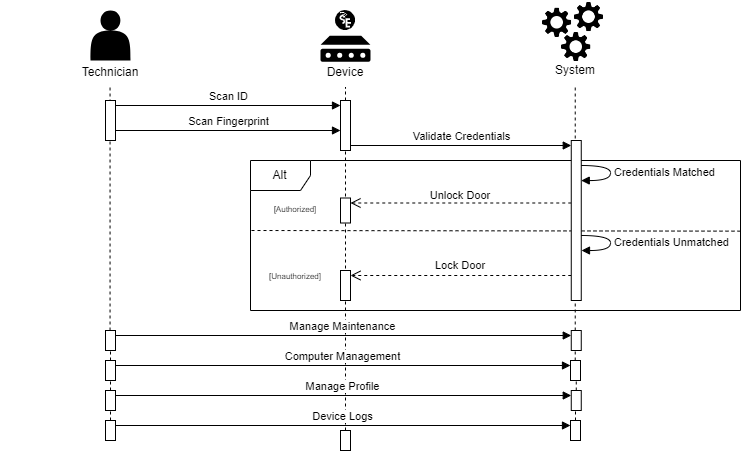

The diagram above was exported from draw.io. Its source (the exported page's mxGraphModel, read from the mxfile embedded in the PNG):
<mxGraphModel dx="1105" dy="549" grid="1" gridSize="10" guides="1" tooltips="1" connect="1" arrows="1" fold="1" page="1" pageScale="1" pageWidth="850" pageHeight="1100" math="0" shadow="0">
  <root>
    <mxCell id="0" />
    <mxCell id="1" parent="0" />
    <mxCell id="gI8zNSIvzuiQvJ3mnpYe-1" value="" style="html=1;points=[[0,0,0,0,5],[0,1,0,0,-5],[1,0,0,0,5],[1,1,0,0,-5]];perimeter=orthogonalPerimeter;outlineConnect=0;targetShapes=umlLifeline;portConstraint=eastwest;newEdgeStyle={&quot;curved&quot;:0,&quot;rounded&quot;:0};" vertex="1" parent="1">
      <mxGeometry x="430" y="500" width="10" height="20" as="geometry" />
    </mxCell>
    <mxCell id="gI8zNSIvzuiQvJ3mnpYe-2" value="" style="endArrow=none;dashed=1;html=1;rounded=0;" edge="1" parent="1" source="gI8zNSIvzuiQvJ3mnpYe-13">
      <mxGeometry width="50" height="50" relative="1" as="geometry">
        <mxPoint x="435" y="416.5" as="sourcePoint" />
        <mxPoint x="435" y="156.5" as="targetPoint" />
      </mxGeometry>
    </mxCell>
    <mxCell id="gI8zNSIvzuiQvJ3mnpYe-3" value="" style="endArrow=none;dashed=1;html=1;rounded=0;" edge="1" parent="1" source="gI8zNSIvzuiQvJ3mnpYe-48">
      <mxGeometry width="50" height="50" relative="1" as="geometry">
        <mxPoint x="665" y="650" as="sourcePoint" />
        <mxPoint x="664.7299999999999" y="156.5" as="targetPoint" />
      </mxGeometry>
    </mxCell>
    <mxCell id="gI8zNSIvzuiQvJ3mnpYe-4" value="" style="group" vertex="1" connectable="0" parent="1">
      <mxGeometry x="630" y="70" width="70" height="85" as="geometry" />
    </mxCell>
    <mxCell id="gI8zNSIvzuiQvJ3mnpYe-5" value="" style="group" vertex="1" connectable="0" parent="gI8zNSIvzuiQvJ3mnpYe-4">
      <mxGeometry width="70" height="63.5" as="geometry" />
    </mxCell>
    <mxCell id="gI8zNSIvzuiQvJ3mnpYe-6" value="" style="shape=image;verticalLabelPosition=bottom;labelBackgroundColor=default;verticalAlign=top;aspect=fixed;imageAspect=0;image=data:image/png,(base64 omitted: 10764 chars);" vertex="1" parent="gI8zNSIvzuiQvJ3mnpYe-5">
      <mxGeometry y="5.594713656387666" width="33.33981526494896" height="33.33981526494896" as="geometry" />
    </mxCell>
    <mxCell id="gI8zNSIvzuiQvJ3mnpYe-7" value="" style="shape=image;verticalLabelPosition=bottom;labelBackgroundColor=default;verticalAlign=top;aspect=fixed;imageAspect=0;image=data:image/png,(base64 omitted: 10764 chars);" vertex="1" parent="gI8zNSIvzuiQvJ3mnpYe-5">
      <mxGeometry x="19.090909090909093" y="29.931718061674008" width="33.33981526494896" height="33.33981526494896" as="geometry" />
    </mxCell>
    <mxCell id="gI8zNSIvzuiQvJ3mnpYe-8" value="" style="shape=image;verticalLabelPosition=bottom;labelBackgroundColor=default;verticalAlign=top;aspect=fixed;imageAspect=0;image=data:image/png,(base64 omitted: 10764 chars);" vertex="1" parent="gI8zNSIvzuiQvJ3mnpYe-5">
      <mxGeometry x="31.818181818181824" width="33.33981526494896" height="33.33981526494896" as="geometry" />
    </mxCell>
    <mxCell id="gI8zNSIvzuiQvJ3mnpYe-9" value="System" style="text;strokeColor=none;align=center;fillColor=none;html=1;verticalAlign=middle;whiteSpace=wrap;rounded=0;" vertex="1" parent="gI8zNSIvzuiQvJ3mnpYe-4">
      <mxGeometry x="5" y="55" width="60" height="30" as="geometry" />
    </mxCell>
    <mxCell id="gI8zNSIvzuiQvJ3mnpYe-10" value="" style="endArrow=none;dashed=1;html=1;rounded=0;" edge="1" parent="1" source="gI8zNSIvzuiQvJ3mnpYe-39">
      <mxGeometry width="50" height="50" relative="1" as="geometry">
        <mxPoint x="200" y="490" as="sourcePoint" />
        <mxPoint x="199.55" y="156.5" as="targetPoint" />
      </mxGeometry>
    </mxCell>
    <mxCell id="gI8zNSIvzuiQvJ3mnpYe-11" value="" style="html=1;points=[[0,0,0,0,5],[0,1,0,0,-5],[1,0,0,0,5],[1,1,0,0,-5]];perimeter=orthogonalPerimeter;outlineConnect=0;targetShapes=umlLifeline;portConstraint=eastwest;newEdgeStyle={&quot;curved&quot;:0,&quot;rounded&quot;:0};" vertex="1" parent="1">
      <mxGeometry x="195" y="170" width="10" height="40" as="geometry" />
    </mxCell>
    <mxCell id="gI8zNSIvzuiQvJ3mnpYe-12" value="" style="endArrow=none;dashed=1;html=1;rounded=0;" edge="1" parent="1" source="gI8zNSIvzuiQvJ3mnpYe-1">
      <mxGeometry width="50" height="50" relative="1" as="geometry">
        <mxPoint x="440" y="600" as="sourcePoint" />
        <mxPoint x="435" y="220" as="targetPoint" />
      </mxGeometry>
    </mxCell>
    <mxCell id="gI8zNSIvzuiQvJ3mnpYe-13" value="" style="html=1;points=[[0,0,0,0,5],[0,1,0,0,-5],[1,0,0,0,5],[1,1,0,0,-5]];perimeter=orthogonalPerimeter;outlineConnect=0;targetShapes=umlLifeline;portConstraint=eastwest;newEdgeStyle={&quot;curved&quot;:0,&quot;rounded&quot;:0};" vertex="1" parent="1">
      <mxGeometry x="430" y="170" width="10" height="50" as="geometry" />
    </mxCell>
    <mxCell id="gI8zNSIvzuiQvJ3mnpYe-14" value="" style="group" vertex="1" connectable="0" parent="1">
      <mxGeometry x="405" y="80" width="60" height="76.5" as="geometry" />
    </mxCell>
    <mxCell id="gI8zNSIvzuiQvJ3mnpYe-15" value="" style="group" vertex="1" connectable="0" parent="gI8zNSIvzuiQvJ3mnpYe-14">
      <mxGeometry x="5" width="50" height="51.25" as="geometry" />
    </mxCell>
    <mxCell id="gI8zNSIvzuiQvJ3mnpYe-16" value="" style="sketch=0;aspect=fixed;pointerEvents=1;shadow=0;dashed=0;html=1;strokeColor=none;labelPosition=center;verticalLabelPosition=bottom;verticalAlign=top;align=center;fillColor=#000000;shape=mxgraph.mscae.enterprise.device" vertex="1" parent="gI8zNSIvzuiQvJ3mnpYe-15">
      <mxGeometry y="25.25" width="50" height="26" as="geometry" />
    </mxCell>
    <mxCell id="gI8zNSIvzuiQvJ3mnpYe-17" value="" style="shape=image;verticalLabelPosition=bottom;labelBackgroundColor=default;verticalAlign=top;aspect=fixed;imageAspect=0;image=data:image/svg+xml,(base64 omitted: 2580 chars);" vertex="1" parent="gI8zNSIvzuiQvJ3mnpYe-15">
      <mxGeometry x="15" width="20" height="20" as="geometry" />
    </mxCell>
    <mxCell id="gI8zNSIvzuiQvJ3mnpYe-18" value="Device" style="text;strokeColor=none;align=center;fillColor=none;html=1;verticalAlign=middle;whiteSpace=wrap;rounded=0;" vertex="1" parent="gI8zNSIvzuiQvJ3mnpYe-14">
      <mxGeometry y="46.5" width="60" height="30" as="geometry" />
    </mxCell>
    <mxCell id="gI8zNSIvzuiQvJ3mnpYe-19" value="Scan ID" style="html=1;verticalAlign=bottom;endArrow=block;curved=0;rounded=0;exitX=1;exitY=0;exitDx=0;exitDy=5;exitPerimeter=0;entryX=0;entryY=0;entryDx=0;entryDy=5;entryPerimeter=0;" edge="1" parent="1" source="gI8zNSIvzuiQvJ3mnpYe-11" target="gI8zNSIvzuiQvJ3mnpYe-13">
      <mxGeometry width="80" relative="1" as="geometry">
        <mxPoint x="370" y="230" as="sourcePoint" />
        <mxPoint x="450" y="230" as="targetPoint" />
      </mxGeometry>
    </mxCell>
    <mxCell id="gI8zNSIvzuiQvJ3mnpYe-20" value="Scan Fingerprint" style="html=1;verticalAlign=bottom;endArrow=block;curved=0;rounded=0;" edge="1" parent="1">
      <mxGeometry width="80" relative="1" as="geometry">
        <mxPoint x="205" y="200" as="sourcePoint" />
        <mxPoint x="430" y="200" as="targetPoint" />
      </mxGeometry>
    </mxCell>
    <mxCell id="gI8zNSIvzuiQvJ3mnpYe-21" value="Validate Credentials" style="html=1;verticalAlign=bottom;endArrow=block;curved=0;rounded=0;entryX=0;entryY=0;entryDx=0;entryDy=5;entryPerimeter=0;" edge="1" parent="1" source="gI8zNSIvzuiQvJ3mnpYe-13" target="gI8zNSIvzuiQvJ3mnpYe-45">
      <mxGeometry width="80" relative="1" as="geometry">
        <mxPoint x="360" y="200" as="sourcePoint" />
        <mxPoint x="440" y="200" as="targetPoint" />
      </mxGeometry>
    </mxCell>
    <mxCell id="gI8zNSIvzuiQvJ3mnpYe-22" value="Alt" style="shape=umlFrame;whiteSpace=wrap;html=1;pointerEvents=0;" vertex="1" parent="1">
      <mxGeometry x="340" y="230" width="490" height="150" as="geometry" />
    </mxCell>
    <mxCell id="gI8zNSIvzuiQvJ3mnpYe-23" value="" style="endArrow=none;dashed=1;html=1;rounded=0;exitX=1;exitY=0.471;exitDx=0;exitDy=0;exitPerimeter=0;" edge="1" parent="1" source="gI8zNSIvzuiQvJ3mnpYe-22">
      <mxGeometry width="50" height="50" relative="1" as="geometry">
        <mxPoint x="690" y="299.69" as="sourcePoint" />
        <mxPoint x="340" y="300" as="targetPoint" />
      </mxGeometry>
    </mxCell>
    <mxCell id="gI8zNSIvzuiQvJ3mnpYe-24" value="&lt;font style=&quot;font-size: 8px;&quot;&gt;[Authorized]&lt;/font&gt;" style="text;strokeColor=none;align=center;fillColor=none;html=1;verticalAlign=middle;whiteSpace=wrap;rounded=0;" vertex="1" parent="1">
      <mxGeometry x="360" y="262.5" width="50" height="30" as="geometry" />
    </mxCell>
    <mxCell id="gI8zNSIvzuiQvJ3mnpYe-25" value="&lt;font style=&quot;font-size: 8px;&quot;&gt;[Unauthorized]&lt;/font&gt;" style="text;strokeColor=none;align=center;fillColor=none;html=1;verticalAlign=middle;whiteSpace=wrap;rounded=0;" vertex="1" parent="1">
      <mxGeometry x="360" y="330" width="50" height="30" as="geometry" />
    </mxCell>
    <mxCell id="gI8zNSIvzuiQvJ3mnpYe-26" value="" style="html=1;verticalAlign=bottom;endArrow=open;dashed=1;endSize=8;curved=0;rounded=0;entryX=1;entryY=0;entryDx=0;entryDy=5;entryPerimeter=0;" edge="1" parent="1" source="gI8zNSIvzuiQvJ3mnpYe-45" target="gI8zNSIvzuiQvJ3mnpYe-27">
      <mxGeometry relative="1" as="geometry">
        <mxPoint x="660.76" y="259.31" as="sourcePoint" />
        <mxPoint x="440" y="259.31" as="targetPoint" />
      </mxGeometry>
    </mxCell>
    <mxCell id="gI8zNSIvzuiQvJ3mnpYe-27" value="" style="html=1;points=[[0,0,0,0,5],[0,1,0,0,-5],[1,0,0,0,5],[1,1,0,0,-5]];perimeter=orthogonalPerimeter;outlineConnect=0;targetShapes=umlLifeline;portConstraint=eastwest;newEdgeStyle={&quot;curved&quot;:0,&quot;rounded&quot;:0};" vertex="1" parent="1">
      <mxGeometry x="430" y="267.5" width="10" height="25" as="geometry" />
    </mxCell>
    <mxCell id="gI8zNSIvzuiQvJ3mnpYe-28" value="&lt;font style=&quot;font-size: 11px;&quot;&gt;Unlock Door&lt;/font&gt;" style="text;strokeColor=none;align=center;fillColor=none;html=1;verticalAlign=middle;whiteSpace=wrap;rounded=0;" vertex="1" parent="1">
      <mxGeometry x="510" y="250" width="80" height="30" as="geometry" />
    </mxCell>
    <mxCell id="gI8zNSIvzuiQvJ3mnpYe-29" value="" style="html=1;verticalAlign=bottom;endArrow=open;dashed=1;endSize=8;curved=0;rounded=0;entryX=1;entryY=0;entryDx=0;entryDy=5;entryPerimeter=0;" edge="1" parent="1" source="gI8zNSIvzuiQvJ3mnpYe-45" target="gI8zNSIvzuiQvJ3mnpYe-34">
      <mxGeometry relative="1" as="geometry">
        <mxPoint x="661" y="320" as="sourcePoint" />
        <mxPoint x="440" y="320" as="targetPoint" />
      </mxGeometry>
    </mxCell>
    <mxCell id="gI8zNSIvzuiQvJ3mnpYe-30" value="&lt;font style=&quot;font-size: 11px;&quot;&gt;Lock Door&lt;/font&gt;" style="text;strokeColor=none;align=center;fillColor=none;html=1;verticalAlign=middle;whiteSpace=wrap;rounded=0;" vertex="1" parent="1">
      <mxGeometry x="520" y="320" width="60" height="30" as="geometry" />
    </mxCell>
    <mxCell id="gI8zNSIvzuiQvJ3mnpYe-31" value="" style="group" vertex="1" connectable="0" parent="1">
      <mxGeometry x="90" y="80" width="220" height="76.5" as="geometry" />
    </mxCell>
    <mxCell id="gI8zNSIvzuiQvJ3mnpYe-32" value="" style="shape=actor;whiteSpace=wrap;html=1;fillColor=#000000;strokeColor=none;" vertex="1" parent="gI8zNSIvzuiQvJ3mnpYe-31">
      <mxGeometry x="90" width="40" height="50" as="geometry" />
    </mxCell>
    <mxCell id="gI8zNSIvzuiQvJ3mnpYe-33" value="Technician" style="text;strokeColor=none;align=center;fillColor=none;html=1;verticalAlign=middle;whiteSpace=wrap;rounded=0;" vertex="1" parent="gI8zNSIvzuiQvJ3mnpYe-31">
      <mxGeometry y="46.5" width="220" height="30" as="geometry" />
    </mxCell>
    <mxCell id="gI8zNSIvzuiQvJ3mnpYe-34" value="" style="html=1;points=[[0,0,0,0,5],[0,1,0,0,-5],[1,0,0,0,5],[1,1,0,0,-5]];perimeter=orthogonalPerimeter;outlineConnect=0;targetShapes=umlLifeline;portConstraint=eastwest;newEdgeStyle={&quot;curved&quot;:0,&quot;rounded&quot;:0};" vertex="1" parent="1">
      <mxGeometry x="430" y="340" width="10" height="30" as="geometry" />
    </mxCell>
    <mxCell id="gI8zNSIvzuiQvJ3mnpYe-35" value="Credentials Matched" style="html=1;align=left;spacingLeft=2;endArrow=block;rounded=0;edgeStyle=orthogonalEdgeStyle;curved=1;rounded=0;" edge="1" parent="1" target="gI8zNSIvzuiQvJ3mnpYe-45">
      <mxGeometry relative="1" as="geometry">
        <mxPoint x="670" y="235" as="sourcePoint" />
        <Array as="points">
          <mxPoint x="700" y="235" />
          <mxPoint x="700" y="250" />
        </Array>
        <mxPoint x="675" y="265" as="targetPoint" />
      </mxGeometry>
    </mxCell>
    <mxCell id="gI8zNSIvzuiQvJ3mnpYe-36" value="Credentials Unmatched" style="html=1;align=left;spacingLeft=2;endArrow=block;rounded=0;edgeStyle=orthogonalEdgeStyle;curved=1;rounded=0;" edge="1" parent="1">
      <mxGeometry relative="1" as="geometry">
        <mxPoint x="670" y="305" as="sourcePoint" />
        <Array as="points">
          <mxPoint x="700" y="305" />
          <mxPoint x="700" y="320" />
        </Array>
        <mxPoint x="671" y="320" as="targetPoint" />
      </mxGeometry>
    </mxCell>
    <mxCell id="gI8zNSIvzuiQvJ3mnpYe-37" value="Manage Maintenance" style="html=1;verticalAlign=bottom;endArrow=block;curved=0;rounded=0;exitX=1;exitY=0;exitDx=0;exitDy=5;exitPerimeter=0;entryX=0;entryY=0;entryDx=0;entryDy=5;entryPerimeter=0;" edge="1" parent="1" source="gI8zNSIvzuiQvJ3mnpYe-39" target="gI8zNSIvzuiQvJ3mnpYe-46">
      <mxGeometry x="-0.0029" width="80" relative="1" as="geometry">
        <mxPoint x="230" y="410" as="sourcePoint" />
        <mxPoint x="430" y="405" as="targetPoint" />
        <mxPoint as="offset" />
      </mxGeometry>
    </mxCell>
    <mxCell id="gI8zNSIvzuiQvJ3mnpYe-38" value="" style="endArrow=none;dashed=1;html=1;rounded=0;" edge="1" parent="1" source="gI8zNSIvzuiQvJ3mnpYe-41" target="gI8zNSIvzuiQvJ3mnpYe-39">
      <mxGeometry width="50" height="50" relative="1" as="geometry">
        <mxPoint x="200" y="490" as="sourcePoint" />
        <mxPoint x="199.55" y="156.5" as="targetPoint" />
      </mxGeometry>
    </mxCell>
    <mxCell id="gI8zNSIvzuiQvJ3mnpYe-39" value="" style="html=1;points=[[0,0,0,0,5],[0,1,0,0,-5],[1,0,0,0,5],[1,1,0,0,-5]];perimeter=orthogonalPerimeter;outlineConnect=0;targetShapes=umlLifeline;portConstraint=eastwest;newEdgeStyle={&quot;curved&quot;:0,&quot;rounded&quot;:0};" vertex="1" parent="1">
      <mxGeometry x="195" y="400" width="10" height="20" as="geometry" />
    </mxCell>
    <mxCell id="gI8zNSIvzuiQvJ3mnpYe-40" value="" style="endArrow=none;dashed=1;html=1;rounded=0;" edge="1" parent="1" source="gI8zNSIvzuiQvJ3mnpYe-53" target="gI8zNSIvzuiQvJ3mnpYe-41">
      <mxGeometry width="50" height="50" relative="1" as="geometry">
        <mxPoint x="200" y="640" as="sourcePoint" />
        <mxPoint x="200" y="420" as="targetPoint" />
      </mxGeometry>
    </mxCell>
    <mxCell id="gI8zNSIvzuiQvJ3mnpYe-41" value="" style="html=1;points=[[0,0,0,0,5],[0,1,0,0,-5],[1,0,0,0,5],[1,1,0,0,-5]];perimeter=orthogonalPerimeter;outlineConnect=0;targetShapes=umlLifeline;portConstraint=eastwest;newEdgeStyle={&quot;curved&quot;:0,&quot;rounded&quot;:0};" vertex="1" parent="1">
      <mxGeometry x="195" y="430" width="10" height="20" as="geometry" />
    </mxCell>
    <mxCell id="gI8zNSIvzuiQvJ3mnpYe-43" value="" style="html=1;points=[[0,0,0,0,5],[0,1,0,0,-5],[1,0,0,0,5],[1,1,0,0,-5]];perimeter=orthogonalPerimeter;outlineConnect=0;targetShapes=umlLifeline;portConstraint=eastwest;newEdgeStyle={&quot;curved&quot;:0,&quot;rounded&quot;:0};" vertex="1" parent="1">
      <mxGeometry x="195" y="460" width="10" height="20" as="geometry" />
    </mxCell>
    <mxCell id="gI8zNSIvzuiQvJ3mnpYe-44" value="" style="endArrow=none;dashed=1;html=1;rounded=0;" edge="1" parent="1">
      <mxGeometry width="50" height="50" relative="1" as="geometry">
        <mxPoint x="435" y="480" as="sourcePoint" />
        <mxPoint x="435" y="480" as="targetPoint" />
      </mxGeometry>
    </mxCell>
    <mxCell id="gI8zNSIvzuiQvJ3mnpYe-45" value="" style="html=1;points=[[0,0,0,0,5],[0,1,0,0,-5],[1,0,0,0,5],[1,1,0,0,-5]];perimeter=orthogonalPerimeter;outlineConnect=0;targetShapes=umlLifeline;portConstraint=eastwest;newEdgeStyle={&quot;curved&quot;:0,&quot;rounded&quot;:0};" vertex="1" parent="1">
      <mxGeometry x="660.76" y="210" width="10" height="160" as="geometry" />
    </mxCell>
    <mxCell id="gI8zNSIvzuiQvJ3mnpYe-46" value="" style="html=1;points=[[0,0,0,0,5],[0,1,0,0,-5],[1,0,0,0,5],[1,1,0,0,-5]];perimeter=orthogonalPerimeter;outlineConnect=0;targetShapes=umlLifeline;portConstraint=eastwest;newEdgeStyle={&quot;curved&quot;:0,&quot;rounded&quot;:0};" vertex="1" parent="1">
      <mxGeometry x="660.76" y="400" width="10" height="20" as="geometry" />
    </mxCell>
    <mxCell id="gI8zNSIvzuiQvJ3mnpYe-47" value="" style="endArrow=none;dashed=1;html=1;rounded=0;" edge="1" parent="1" source="gI8zNSIvzuiQvJ3mnpYe-50" target="gI8zNSIvzuiQvJ3mnpYe-48">
      <mxGeometry width="50" height="50" relative="1" as="geometry">
        <mxPoint x="665" y="650" as="sourcePoint" />
        <mxPoint x="664.7299999999999" y="156.5" as="targetPoint" />
      </mxGeometry>
    </mxCell>
    <mxCell id="gI8zNSIvzuiQvJ3mnpYe-48" value="" style="html=1;points=[[0,0,0,0,5],[0,1,0,0,-5],[1,0,0,0,5],[1,1,0,0,-5]];perimeter=orthogonalPerimeter;outlineConnect=0;targetShapes=umlLifeline;portConstraint=eastwest;newEdgeStyle={&quot;curved&quot;:0,&quot;rounded&quot;:0};" vertex="1" parent="1">
      <mxGeometry x="660" y="430" width="10" height="20" as="geometry" />
    </mxCell>
    <mxCell id="gI8zNSIvzuiQvJ3mnpYe-49" value="" style="endArrow=none;dashed=1;html=1;rounded=0;" edge="1" parent="1" source="gI8zNSIvzuiQvJ3mnpYe-55" target="gI8zNSIvzuiQvJ3mnpYe-50">
      <mxGeometry width="50" height="50" relative="1" as="geometry">
        <mxPoint x="665" y="650" as="sourcePoint" />
        <mxPoint x="665" y="450" as="targetPoint" />
      </mxGeometry>
    </mxCell>
    <mxCell id="gI8zNSIvzuiQvJ3mnpYe-50" value="" style="html=1;points=[[0,0,0,0,5],[0,1,0,0,-5],[1,0,0,0,5],[1,1,0,0,-5]];perimeter=orthogonalPerimeter;outlineConnect=0;targetShapes=umlLifeline;portConstraint=eastwest;newEdgeStyle={&quot;curved&quot;:0,&quot;rounded&quot;:0};" vertex="1" parent="1">
      <mxGeometry x="660.76" y="460" width="10" height="20" as="geometry" />
    </mxCell>
    <mxCell id="gI8zNSIvzuiQvJ3mnpYe-51" value="Computer Management" style="html=1;verticalAlign=bottom;endArrow=block;curved=0;rounded=0;exitX=1;exitY=0;exitDx=0;exitDy=5;exitPerimeter=0;entryX=0;entryY=0;entryDx=0;entryDy=5;entryPerimeter=0;" edge="1" parent="1" source="gI8zNSIvzuiQvJ3mnpYe-41" target="gI8zNSIvzuiQvJ3mnpYe-48">
      <mxGeometry width="80" relative="1" as="geometry">
        <mxPoint x="420" y="530" as="sourcePoint" />
        <mxPoint x="500" y="530" as="targetPoint" />
      </mxGeometry>
    </mxCell>
    <mxCell id="gI8zNSIvzuiQvJ3mnpYe-53" value="" style="html=1;points=[[0,0,0,0,5],[0,1,0,0,-5],[1,0,0,0,5],[1,1,0,0,-5]];perimeter=orthogonalPerimeter;outlineConnect=0;targetShapes=umlLifeline;portConstraint=eastwest;newEdgeStyle={&quot;curved&quot;:0,&quot;rounded&quot;:0};" vertex="1" parent="1">
      <mxGeometry x="195" y="490" width="10" height="20" as="geometry" />
    </mxCell>
    <mxCell id="gI8zNSIvzuiQvJ3mnpYe-55" value="" style="html=1;points=[[0,0,0,0,5],[0,1,0,0,-5],[1,0,0,0,5],[1,1,0,0,-5]];perimeter=orthogonalPerimeter;outlineConnect=0;targetShapes=umlLifeline;portConstraint=eastwest;newEdgeStyle={&quot;curved&quot;:0,&quot;rounded&quot;:0};" vertex="1" parent="1">
      <mxGeometry x="660" y="490" width="10" height="20" as="geometry" />
    </mxCell>
    <mxCell id="gI8zNSIvzuiQvJ3mnpYe-60" value="Manage Profile" style="html=1;verticalAlign=bottom;endArrow=block;curved=0;rounded=0;exitX=1;exitY=0;exitDx=0;exitDy=5;exitPerimeter=0;entryX=0;entryY=0;entryDx=0;entryDy=5;entryPerimeter=0;" edge="1" parent="1" source="gI8zNSIvzuiQvJ3mnpYe-43" target="gI8zNSIvzuiQvJ3mnpYe-50">
      <mxGeometry width="80" relative="1" as="geometry">
        <mxPoint x="380" y="570" as="sourcePoint" />
        <mxPoint x="460" y="570" as="targetPoint" />
      </mxGeometry>
    </mxCell>
    <mxCell id="gI8zNSIvzuiQvJ3mnpYe-62" value="Device Logs" style="html=1;verticalAlign=bottom;endArrow=block;curved=0;rounded=0;exitX=1;exitY=0;exitDx=0;exitDy=5;exitPerimeter=0;entryX=0;entryY=0;entryDx=0;entryDy=5;entryPerimeter=0;" edge="1" parent="1" source="gI8zNSIvzuiQvJ3mnpYe-53" target="gI8zNSIvzuiQvJ3mnpYe-55">
      <mxGeometry width="80" relative="1" as="geometry">
        <mxPoint x="390" y="670" as="sourcePoint" />
        <mxPoint x="470" y="670" as="targetPoint" />
      </mxGeometry>
    </mxCell>
  </root>
</mxGraphModel>